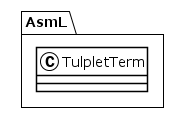

The diagram above was rendered by PlantUML. Its source (embedded in the PNG):
@startuml
!theme plain
package AsmL {
class TulpletTerm {
}
}
@enduml